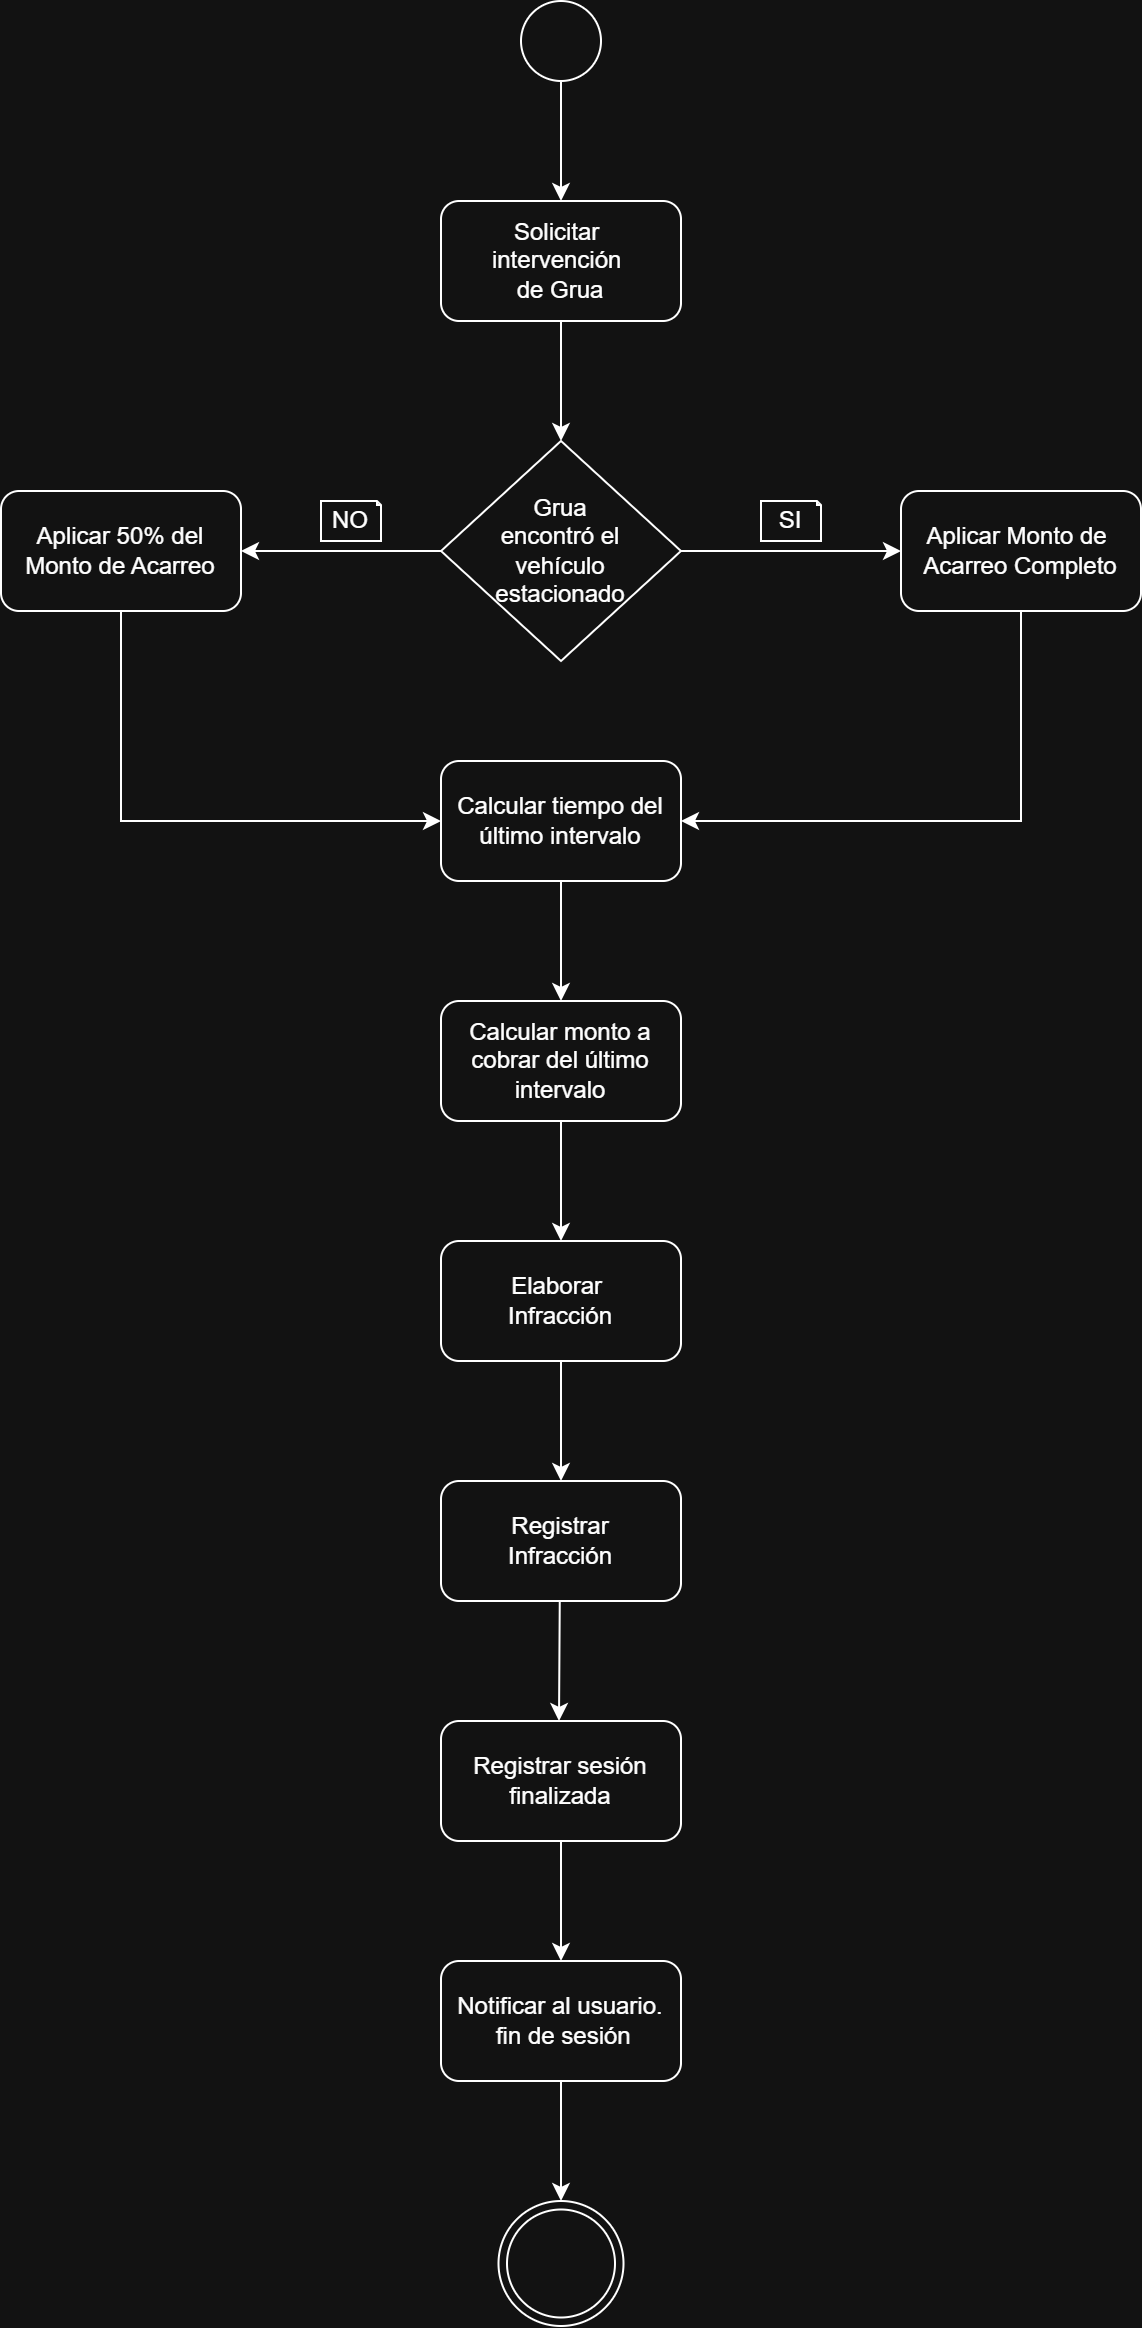

The diagram above was exported from draw.io. Its source (the exported page's mxGraphModel, read from the mxfile embedded in the PNG):
<mxGraphModel dx="1055" dy="651" grid="1" gridSize="10" guides="1" tooltips="1" connect="1" arrows="1" fold="1" page="1" pageScale="1" pageWidth="827" pageHeight="1169" math="0" shadow="0">
  <root>
    <mxCell id="0" />
    <mxCell id="1" parent="0" />
    <mxCell id="XI7d1omK2w24_35Yp-pS-1" parent="1" style="ellipse;whiteSpace=wrap;html=1;aspect=fixed;" value="" vertex="1">
      <mxGeometry height="40" width="40" x="380" as="geometry" />
    </mxCell>
    <mxCell id="XI7d1omK2w24_35Yp-pS-2" parent="1" style="rounded=1;whiteSpace=wrap;html=1;" value="&lt;div&gt;&lt;br&gt;&lt;/div&gt;Calcular tiempo del&lt;div&gt;último intervalo&lt;div&gt;&lt;br&gt;&lt;/div&gt;&lt;/div&gt;" vertex="1">
      <mxGeometry height="60" width="120" x="340" y="380" as="geometry" />
    </mxCell>
    <mxCell id="XI7d1omK2w24_35Yp-pS-3" parent="1" style="rounded=1;whiteSpace=wrap;html=1;" value="Calcular monto a cobrar del último intervalo" vertex="1">
      <mxGeometry height="60" width="120" x="340" y="500" as="geometry" />
    </mxCell>
    <mxCell id="XI7d1omK2w24_35Yp-pS-4" parent="1" style="rounded=1;whiteSpace=wrap;html=1;" value="Elaborar&amp;nbsp;&lt;div&gt;Infracción&lt;/div&gt;" vertex="1">
      <mxGeometry height="60" width="120" x="340" y="620" as="geometry" />
    </mxCell>
    <mxCell id="XI7d1omK2w24_35Yp-pS-5" edge="1" parent="1" source="XI7d1omK2w24_35Yp-pS-2" style="endArrow=classic;html=1;rounded=0;exitX=0.5;exitY=1;exitDx=0;exitDy=0;entryX=0.5;entryY=0;entryDx=0;entryDy=0;" target="XI7d1omK2w24_35Yp-pS-3" value="">
      <mxGeometry height="50" relative="1" width="50" as="geometry">
        <mxPoint x="550" y="470" as="sourcePoint" />
        <mxPoint x="600" y="420" as="targetPoint" />
      </mxGeometry>
    </mxCell>
    <mxCell id="XI7d1omK2w24_35Yp-pS-6" edge="1" parent="1" source="XI7d1omK2w24_35Yp-pS-3" style="endArrow=classic;html=1;rounded=0;exitX=0.5;exitY=1;exitDx=0;exitDy=0;entryX=0.5;entryY=0;entryDx=0;entryDy=0;" target="XI7d1omK2w24_35Yp-pS-4" value="">
      <mxGeometry height="50" relative="1" width="50" as="geometry">
        <mxPoint x="399.5" y="550" as="sourcePoint" />
        <mxPoint x="399.5" y="610" as="targetPoint" />
      </mxGeometry>
    </mxCell>
    <mxCell id="XI7d1omK2w24_35Yp-pS-7" parent="1" style="rounded=1;whiteSpace=wrap;html=1;" value="Registrar sesión finalizada" vertex="1">
      <mxGeometry height="60" width="120" x="340" y="860" as="geometry" />
    </mxCell>
    <mxCell id="XI7d1omK2w24_35Yp-pS-8" edge="1" parent="1" source="XI7d1omK2w24_35Yp-pS-4" style="endArrow=classic;html=1;rounded=0;exitX=0.5;exitY=1;exitDx=0;exitDy=0;entryX=0.5;entryY=0;entryDx=0;entryDy=0;" target="XI7d1omK2w24_35Yp-pS-20" value="">
      <mxGeometry height="50" relative="1" width="50" as="geometry">
        <mxPoint x="629.5" y="560" as="sourcePoint" />
        <mxPoint x="629.5" y="620" as="targetPoint" />
      </mxGeometry>
    </mxCell>
    <mxCell id="XI7d1omK2w24_35Yp-pS-9" parent="1" style="rounded=1;whiteSpace=wrap;html=1;" value="Notificar al usuario.&lt;div&gt;&amp;nbsp;fin de sesión&lt;/div&gt;" vertex="1">
      <mxGeometry height="60" width="120" x="340" y="980" as="geometry" />
    </mxCell>
    <mxCell id="XI7d1omK2w24_35Yp-pS-10" edge="1" parent="1" source="XI7d1omK2w24_35Yp-pS-7" style="endArrow=classic;html=1;rounded=0;exitX=0.5;exitY=1;exitDx=0;exitDy=0;entryX=0.5;entryY=0;entryDx=0;entryDy=0;" target="XI7d1omK2w24_35Yp-pS-9" value="">
      <mxGeometry height="50" relative="1" width="50" as="geometry">
        <mxPoint x="849.5" y="685.75" as="sourcePoint" />
        <mxPoint x="910" y="585.75" as="targetPoint" />
      </mxGeometry>
    </mxCell>
    <mxCell id="XI7d1omK2w24_35Yp-pS-11" parent="1" style="rounded=1;whiteSpace=wrap;html=1;" value="Solicitar&amp;nbsp;&lt;div&gt;intervención&amp;nbsp;&lt;/div&gt;&lt;div&gt;de Grua&lt;/div&gt;" vertex="1">
      <mxGeometry height="60" width="120" x="340" y="100" as="geometry" />
    </mxCell>
    <mxCell id="XI7d1omK2w24_35Yp-pS-12" parent="1" style="rounded=1;whiteSpace=wrap;html=1;" value="Aplicar 50% del&lt;div&gt;Monto de Acarreo&lt;/div&gt;" vertex="1">
      <mxGeometry height="60" width="120" x="120" y="245" as="geometry" />
    </mxCell>
    <mxCell id="XI7d1omK2w24_35Yp-pS-13" parent="1" style="rhombus;whiteSpace=wrap;html=1;" value="Grua&lt;div&gt;encontró el&lt;/div&gt;&lt;div&gt;vehículo&lt;/div&gt;&lt;div&gt;estacionado&lt;/div&gt;" vertex="1">
      <mxGeometry height="110" width="120" x="340" y="220" as="geometry" />
    </mxCell>
    <mxCell id="XI7d1omK2w24_35Yp-pS-14" edge="1" parent="1" source="XI7d1omK2w24_35Yp-pS-13" style="endArrow=classic;html=1;rounded=0;exitX=0;exitY=0.5;exitDx=0;exitDy=0;entryX=1;entryY=0.5;entryDx=0;entryDy=0;" target="XI7d1omK2w24_35Yp-pS-12" value="">
      <mxGeometry height="50" relative="1" width="50" as="geometry">
        <mxPoint x="380" y="290" as="sourcePoint" />
        <mxPoint x="430" y="240" as="targetPoint" />
      </mxGeometry>
    </mxCell>
    <mxCell id="XI7d1omK2w24_35Yp-pS-15" parent="1" style="shape=note;whiteSpace=wrap;html=1;backgroundOutline=1;darkOpacity=0.05;size=2;" value="NO" vertex="1">
      <mxGeometry height="20" width="30" x="280" y="250" as="geometry" />
    </mxCell>
    <mxCell id="XI7d1omK2w24_35Yp-pS-16" parent="1" style="shape=note;whiteSpace=wrap;html=1;backgroundOutline=1;darkOpacity=0.05;size=2;" value="SI" vertex="1">
      <mxGeometry height="20" width="30" x="500" y="250" as="geometry" />
    </mxCell>
    <mxCell id="XI7d1omK2w24_35Yp-pS-17" edge="1" parent="1" source="XI7d1omK2w24_35Yp-pS-13" style="endArrow=classic;html=1;rounded=0;exitX=1;exitY=0.5;exitDx=0;exitDy=0;entryX=0;entryY=0.5;entryDx=0;entryDy=0;" target="XI7d1omK2w24_35Yp-pS-22" value="">
      <mxGeometry height="50" relative="1" width="50" as="geometry">
        <mxPoint x="380" y="600" as="sourcePoint" />
        <mxPoint x="430" y="550" as="targetPoint" />
      </mxGeometry>
    </mxCell>
    <mxCell id="XI7d1omK2w24_35Yp-pS-18" edge="1" parent="1" source="XI7d1omK2w24_35Yp-pS-1" style="endArrow=classic;html=1;rounded=0;exitX=0.5;exitY=1;exitDx=0;exitDy=0;entryX=0.5;entryY=0;entryDx=0;entryDy=0;" target="XI7d1omK2w24_35Yp-pS-11" value="">
      <mxGeometry height="50" relative="1" width="50" as="geometry">
        <mxPoint x="380" y="350" as="sourcePoint" />
        <mxPoint x="430" y="300" as="targetPoint" />
      </mxGeometry>
    </mxCell>
    <mxCell id="XI7d1omK2w24_35Yp-pS-19" edge="1" parent="1" source="XI7d1omK2w24_35Yp-pS-11" style="endArrow=classic;html=1;rounded=0;exitX=0.5;exitY=1;exitDx=0;exitDy=0;entryX=0.5;entryY=0;entryDx=0;entryDy=0;" target="XI7d1omK2w24_35Yp-pS-13" value="">
      <mxGeometry height="50" relative="1" width="50" as="geometry">
        <mxPoint x="380" y="350" as="sourcePoint" />
        <mxPoint x="450" y="190" as="targetPoint" />
      </mxGeometry>
    </mxCell>
    <mxCell id="XI7d1omK2w24_35Yp-pS-20" parent="1" style="rounded=1;whiteSpace=wrap;html=1;" value="Registrar&lt;div&gt;Infracción&lt;/div&gt;" vertex="1">
      <mxGeometry height="60" width="120" x="340" y="740" as="geometry" />
    </mxCell>
    <mxCell id="XI7d1omK2w24_35Yp-pS-21" edge="1" parent="1" style="endArrow=classic;html=1;rounded=0;exitX=0.5;exitY=1;exitDx=0;exitDy=0;" value="">
      <mxGeometry height="50" relative="1" width="50" as="geometry">
        <mxPoint x="399.38" y="800" as="sourcePoint" />
        <mxPoint x="399" y="860" as="targetPoint" />
      </mxGeometry>
    </mxCell>
    <mxCell id="XI7d1omK2w24_35Yp-pS-22" parent="1" style="rounded=1;whiteSpace=wrap;html=1;" value="Aplicar Monto de&amp;nbsp;&lt;div&gt;Acarreo Completo&lt;/div&gt;" vertex="1">
      <mxGeometry height="60" width="120" x="570" y="245" as="geometry" />
    </mxCell>
    <mxCell id="XI7d1omK2w24_35Yp-pS-23" edge="1" parent="1" source="XI7d1omK2w24_35Yp-pS-12" style="endArrow=classic;html=1;rounded=0;exitX=0.5;exitY=1;exitDx=0;exitDy=0;entryX=0;entryY=0.5;entryDx=0;entryDy=0;" target="XI7d1omK2w24_35Yp-pS-2" value="">
      <mxGeometry height="50" relative="1" width="50" as="geometry">
        <Array as="points">
          <mxPoint x="180" y="410" />
        </Array>
        <mxPoint x="380" y="470" as="sourcePoint" />
        <mxPoint x="430" y="420" as="targetPoint" />
      </mxGeometry>
    </mxCell>
    <mxCell id="XI7d1omK2w24_35Yp-pS-24" edge="1" parent="1" source="XI7d1omK2w24_35Yp-pS-22" style="endArrow=classic;html=1;rounded=0;exitX=0.5;exitY=1;exitDx=0;exitDy=0;entryX=1;entryY=0.5;entryDx=0;entryDy=0;" target="XI7d1omK2w24_35Yp-pS-2" value="">
      <mxGeometry height="50" relative="1" width="50" as="geometry">
        <Array as="points">
          <mxPoint x="630" y="410" />
        </Array>
        <mxPoint x="380" y="470" as="sourcePoint" />
        <mxPoint x="430" y="420" as="targetPoint" />
      </mxGeometry>
    </mxCell>
    <mxCell id="XI7d1omK2w24_35Yp-pS-25" parent="1" style="ellipse;whiteSpace=wrap;html=1;aspect=fixed;" value="" vertex="1">
      <mxGeometry height="62.5" width="62.5" x="368.75" y="1100" as="geometry" />
    </mxCell>
    <mxCell id="XI7d1omK2w24_35Yp-pS-26" parent="1" style="ellipse;whiteSpace=wrap;html=1;aspect=fixed;" value="" vertex="1">
      <mxGeometry height="54" width="54" x="373" y="1104.25" as="geometry" />
    </mxCell>
    <mxCell id="XI7d1omK2w24_35Yp-pS-27" edge="1" parent="1" source="XI7d1omK2w24_35Yp-pS-9" style="endArrow=classic;html=1;rounded=0;exitX=0.5;exitY=1;exitDx=0;exitDy=0;entryX=0.5;entryY=0;entryDx=0;entryDy=0;" target="XI7d1omK2w24_35Yp-pS-25" value="">
      <mxGeometry height="50" relative="1" width="50" as="geometry">
        <mxPoint x="380" y="970" as="sourcePoint" />
        <mxPoint x="430" y="920" as="targetPoint" />
      </mxGeometry>
    </mxCell>
  </root>
</mxGraphModel>